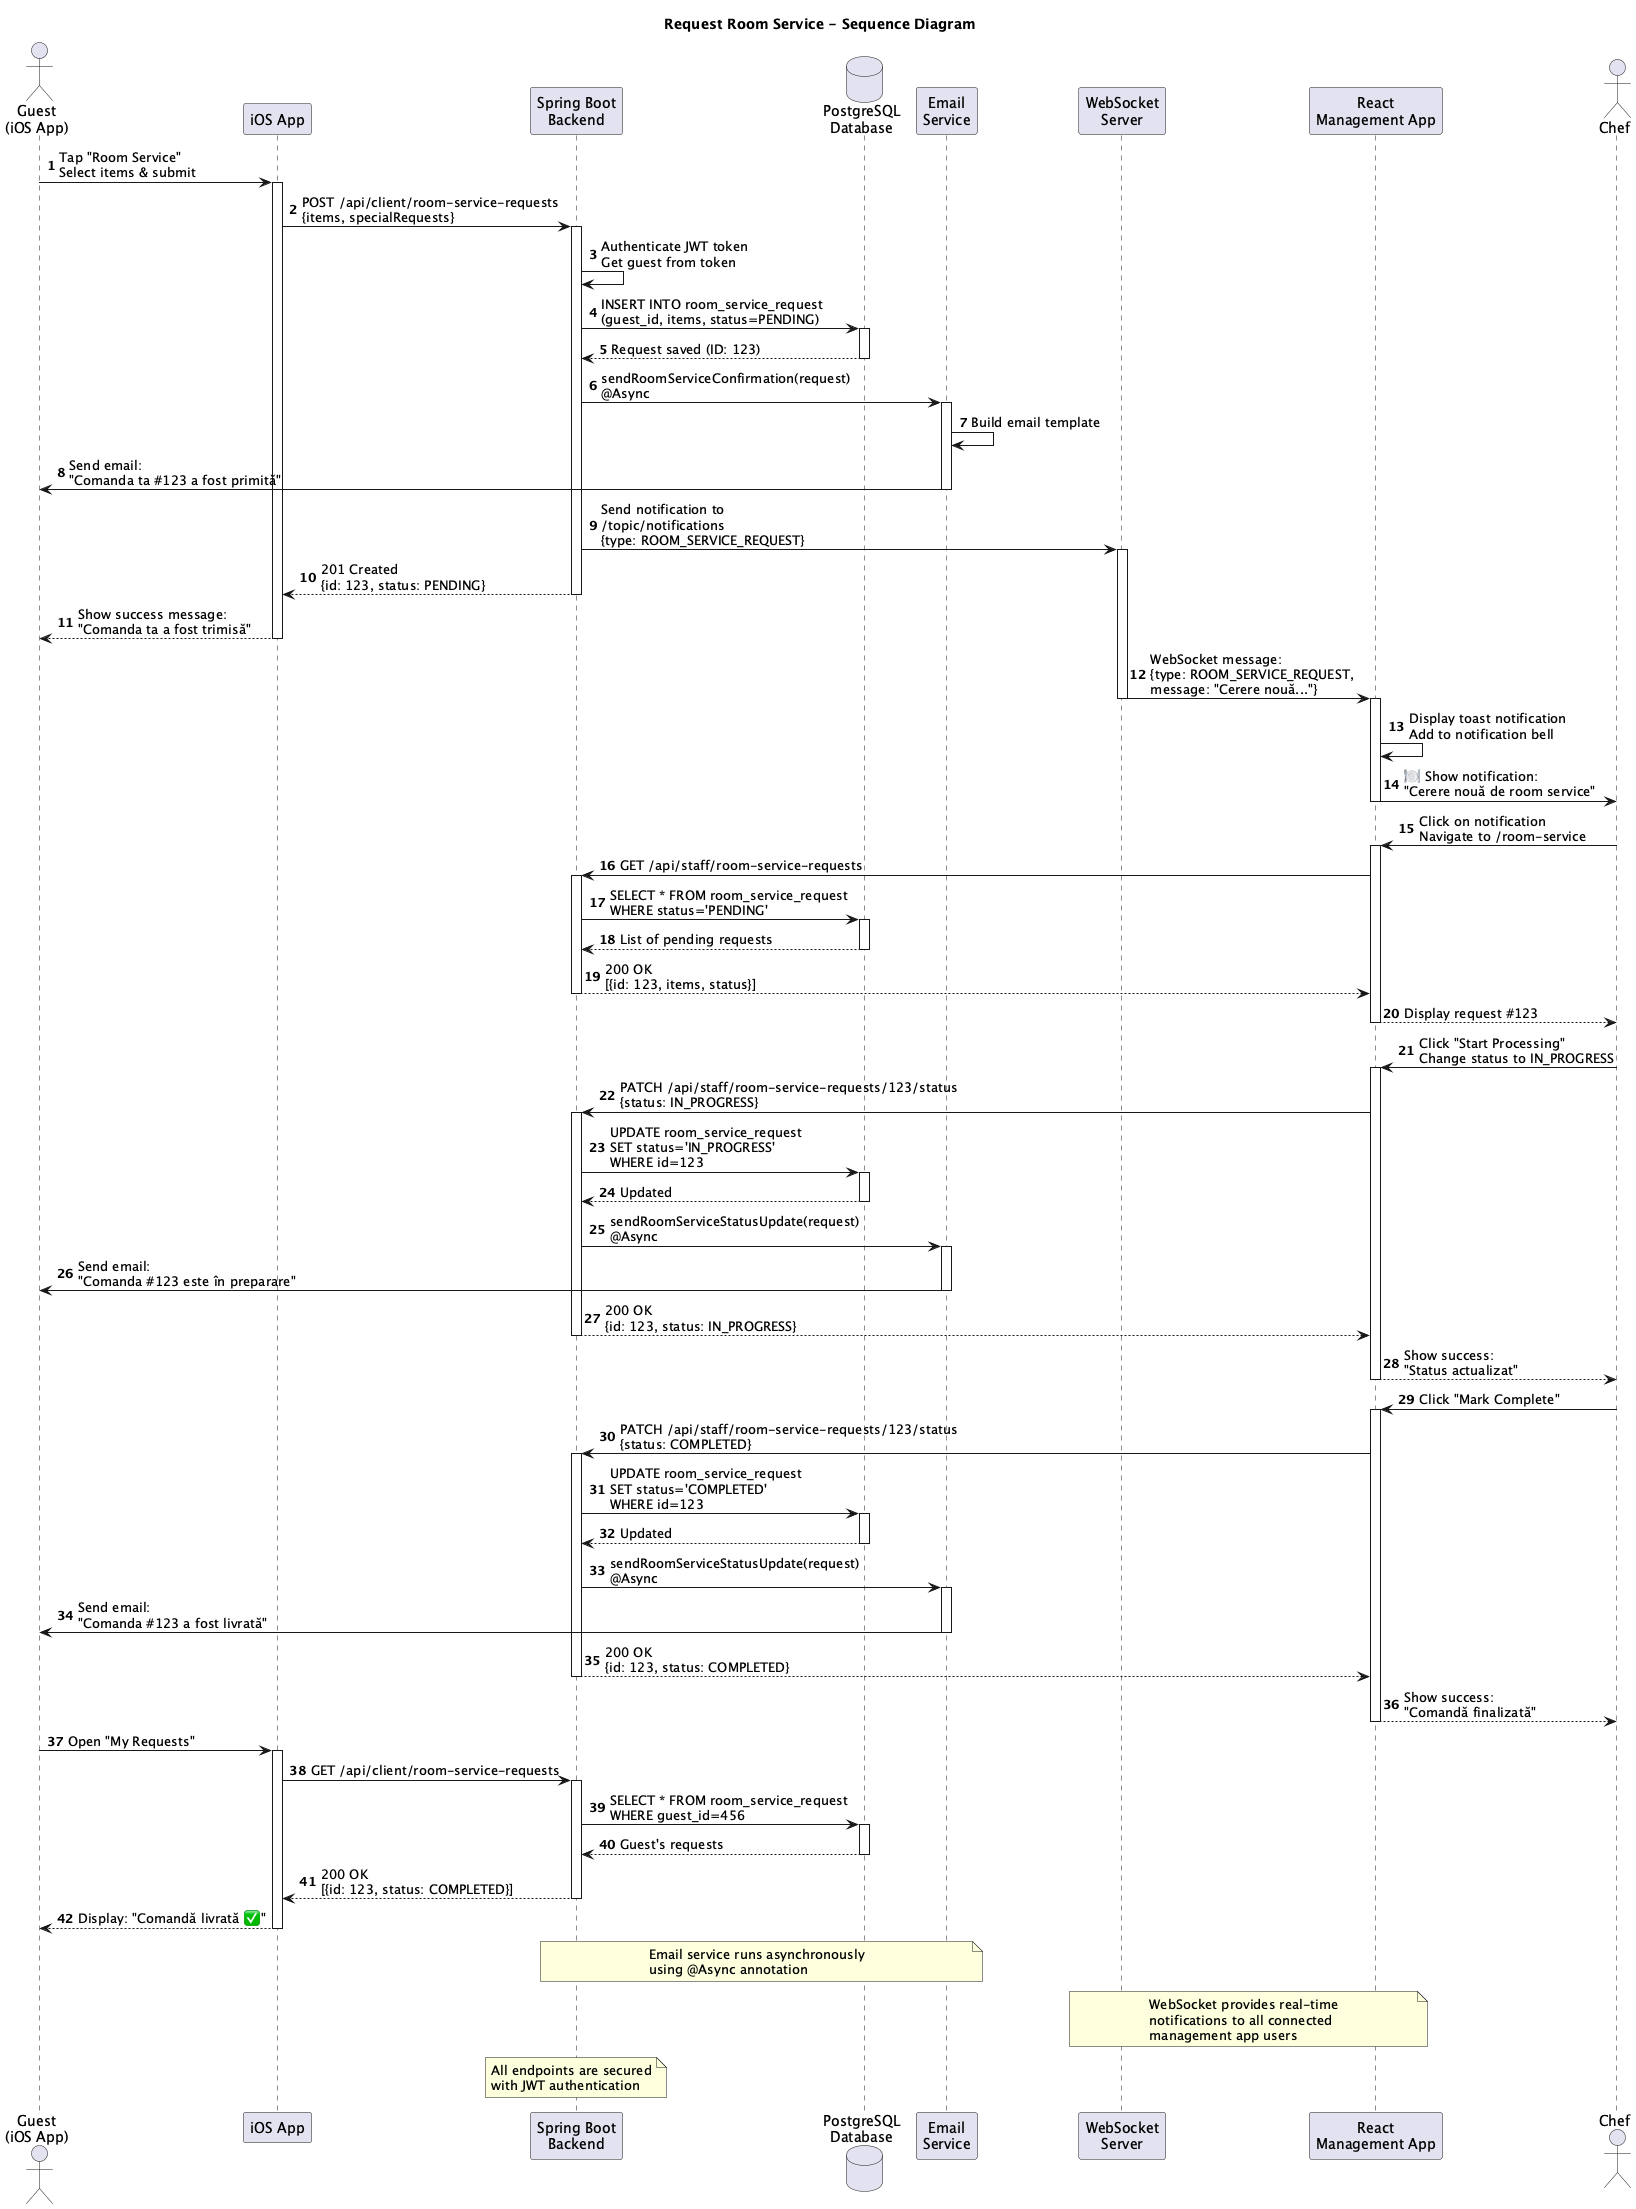

The diagram above was rendered by PlantUML. Its source (embedded in the PNG):
@startuml Room Service Request - Sequence Diagram

title Request Room Service - Sequence Diagram

' Participants
actor "Guest\n(iOS App)" as Guest
participant "iOS App" as iOS
participant "Spring Boot\nBackend" as Backend
database "PostgreSQL\nDatabase" as DB
participant "Email\nService" as Email
participant "WebSocket\nServer" as WS
participant "React\nManagement App" as React
actor "Chef" as Chef

' === Phase 1: Guest Creates Room Service Request ===
autonumber
Guest -> iOS: Tap "Room Service"\nSelect items & submit
activate iOS

iOS -> Backend: POST /api/client/room-service-requests\n{items, specialRequests}
activate Backend

Backend -> Backend: Authenticate JWT token\nGet guest from token
Backend -> DB: INSERT INTO room_service_request\n(guest_id, items, status=PENDING)
activate DB
DB --> Backend: Request saved (ID: 123)
deactivate DB

' === Phase 2: Send Notifications ===
Backend -> Email: sendRoomServiceConfirmation(request)\n@Async
activate Email
Email -> Email: Build email template
Email -> Guest: Send email:\n"Comanda ta #123 a fost primită"
deactivate Email

Backend -> WS: Send notification to\n/topic/notifications\n{type: ROOM_SERVICE_REQUEST}
activate WS

Backend --> iOS: 201 Created\n{id: 123, status: PENDING}
deactivate Backend

iOS --> Guest: Show success message:\n"Comanda ta a fost trimisă"
deactivate iOS

' === Phase 3: WebSocket Notification to Management App ===
WS -> React: WebSocket message:\n{type: ROOM_SERVICE_REQUEST,\nmessage: "Cerere nouă..."}
deactivate WS
activate React

React -> React: Display toast notification\nAdd to notification bell
React -> Chef: 🍽 Show notification:\n"Cerere nouă de room service"
deactivate React

' === Phase 4: Chef Processes Order ===
Chef -> React: Click on notification\nNavigate to /room-service
activate React

React -> Backend: GET /api/staff/room-service-requests
activate Backend
Backend -> DB: SELECT * FROM room_service_request\nWHERE status='PENDING'
activate DB
DB --> Backend: List of pending requests
deactivate DB
Backend --> React: 200 OK\n[{id: 123, items, status}]
deactivate Backend

React --> Chef: Display request #123
deactivate React

Chef -> React: Click "Start Processing"\nChange status to IN_PROGRESS
activate React

React -> Backend: PATCH /api/staff/room-service-requests/123/status\n{status: IN_PROGRESS}
activate Backend

Backend -> DB: UPDATE room_service_request\nSET status='IN_PROGRESS'\nWHERE id=123
activate DB
DB --> Backend: Updated
deactivate DB

Backend -> Email: sendRoomServiceStatusUpdate(request)\n@Async
activate Email
Email -> Guest: Send email:\n"Comanda #123 este în preparare"
deactivate Email

Backend --> React: 200 OK\n{id: 123, status: IN_PROGRESS}
deactivate Backend

React --> Chef: Show success:\n"Status actualizat"
deactivate React

' === Phase 5: Chef Completes Order ===
Chef -> React: Click "Mark Complete"
activate React

React -> Backend: PATCH /api/staff/room-service-requests/123/status\n{status: COMPLETED}
activate Backend

Backend -> DB: UPDATE room_service_request\nSET status='COMPLETED'\nWHERE id=123
activate DB
DB --> Backend: Updated
deactivate DB

Backend -> Email: sendRoomServiceStatusUpdate(request)\n@Async
activate Email
Email -> Guest: Send email:\n"Comanda #123 a fost livrată"
deactivate Email

Backend --> React: 200 OK\n{id: 123, status: COMPLETED}
deactivate Backend

React --> Chef: Show success:\n"Comandă finalizată"
deactivate React

' === Phase 6: Guest Views Status (Optional) ===
Guest -> iOS: Open "My Requests"
activate iOS

iOS -> Backend: GET /api/client/room-service-requests
activate Backend
Backend -> DB: SELECT * FROM room_service_request\nWHERE guest_id=456
activate DB
DB --> Backend: Guest's requests
deactivate DB
Backend --> iOS: 200 OK\n[{id: 123, status: COMPLETED}]
deactivate Backend

iOS --> Guest: Display: "Comandă livrată ✅"
deactivate iOS

' Notes
note over Backend, Email
  Email service runs asynchronously
  using @Async annotation
end note

note over WS, React
  WebSocket provides real-time
  notifications to all connected
  management app users
end note

note over Backend
  All endpoints are secured
  with JWT authentication
end note

@enduml